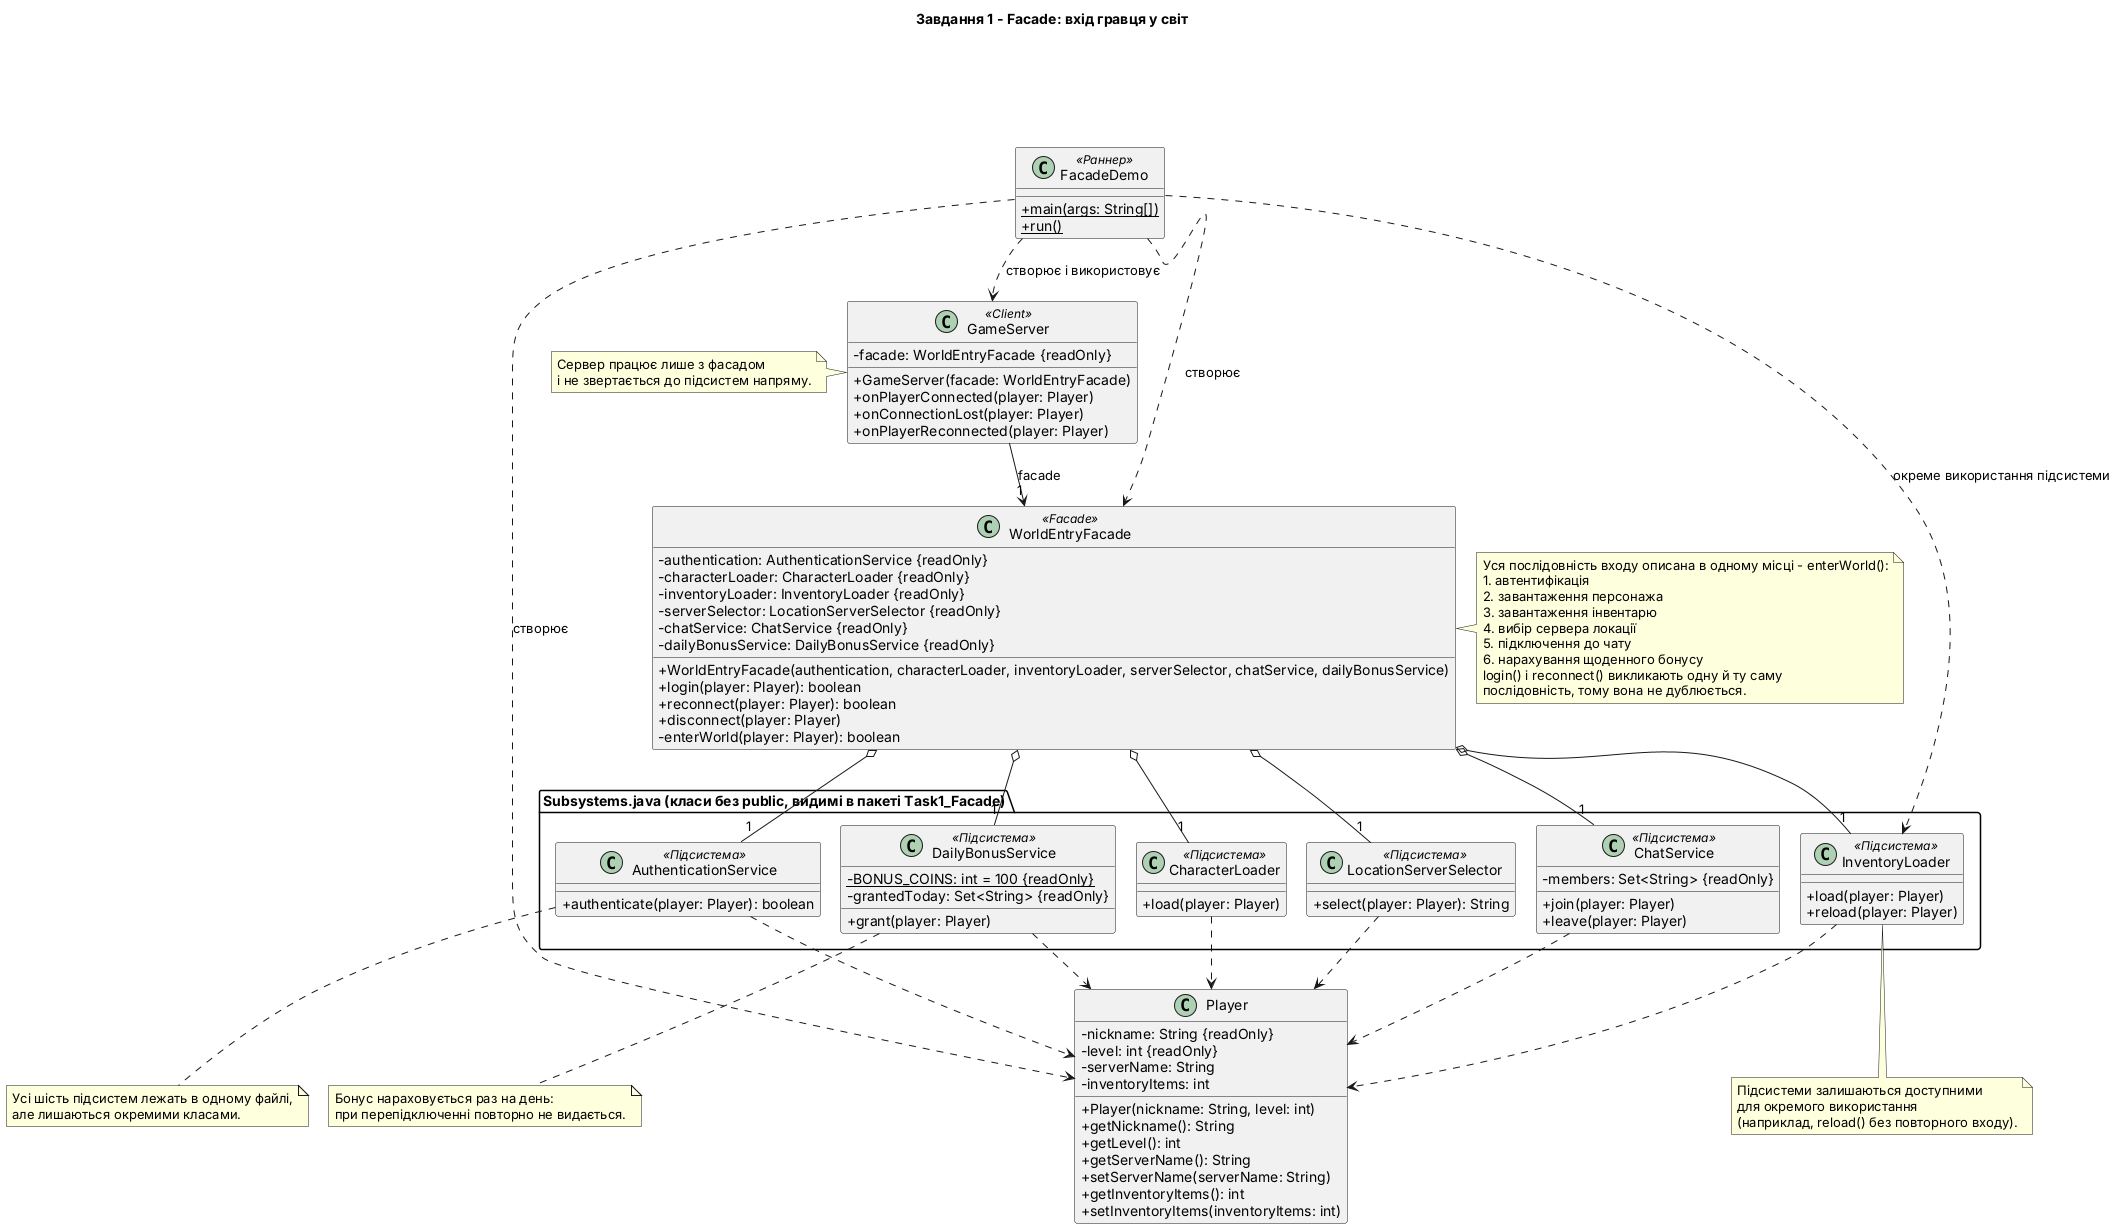

The diagram above was rendered by PlantUML. Its source (embedded in the PNG):
@startuml task1_facade
title Завдання 1 - Facade: вхід гравця у світ
skinparam classAttributeIconSize 0
skinparam shadowing false
set separator none
skinparam nodesep 20
skinparam ranksep 45

class FacadeDemo <<Раннер>> {
  + {static} main(args: String[])
  + {static} run()
}

class GameServer <<Client>> {
  - facade: WorldEntryFacade {readOnly}
  + GameServer(facade: WorldEntryFacade)
  + onPlayerConnected(player: Player)
  + onConnectionLost(player: Player)
  + onPlayerReconnected(player: Player)
}

class WorldEntryFacade <<Facade>> {
  - authentication: AuthenticationService {readOnly}
  - characterLoader: CharacterLoader {readOnly}
  - inventoryLoader: InventoryLoader {readOnly}
  - serverSelector: LocationServerSelector {readOnly}
  - chatService: ChatService {readOnly}
  - dailyBonusService: DailyBonusService {readOnly}
  + WorldEntryFacade(authentication, characterLoader, inventoryLoader, serverSelector, chatService, dailyBonusService)
  + login(player: Player): boolean
  + reconnect(player: Player): boolean
  + disconnect(player: Player)
  - enterWorld(player: Player): boolean
}

package "Subsystems.java (класи без public, видимі в пакеті Task1_Facade)" {
class AuthenticationService <<Підсистема>> {
  + authenticate(player: Player): boolean
}

class CharacterLoader <<Підсистема>> {
  + load(player: Player)
}

class InventoryLoader <<Підсистема>> {
  + load(player: Player)
  + reload(player: Player)
}

class LocationServerSelector <<Підсистема>> {
  + select(player: Player): String
}

class ChatService <<Підсистема>> {
  - members: Set<String> {readOnly}
  + join(player: Player)
  + leave(player: Player)
}

class DailyBonusService <<Підсистема>> {
  - {static} BONUS_COINS: int = 100 {readOnly}
  - grantedToday: Set<String> {readOnly}
  + grant(player: Player)
}
}

class Player {
  - nickname: String {readOnly}
  - level: int {readOnly}
  - serverName: String
  - inventoryItems: int
  + Player(nickname: String, level: int)
  + getNickname(): String
  + getLevel(): int
  + getServerName(): String
  + setServerName(serverName: String)
  + getInventoryItems(): int
  + setInventoryItems(inventoryItems: int)
}

GameServer --> "1" WorldEntryFacade : facade

WorldEntryFacade o-- "1" AuthenticationService
WorldEntryFacade o-- "1" CharacterLoader
WorldEntryFacade o-- "1" InventoryLoader
WorldEntryFacade o-- "1" LocationServerSelector
WorldEntryFacade o-- "1" ChatService
WorldEntryFacade o-- "1" DailyBonusService

AuthenticationService ..> Player
CharacterLoader ..> Player
InventoryLoader ..> Player
LocationServerSelector ..> Player
ChatService ..> Player
DailyBonusService ..> Player

FacadeDemo ..> GameServer : створює і використовує
FacadeDemo ..> WorldEntryFacade : створює
FacadeDemo ..> InventoryLoader : окреме використання підсистеми
FacadeDemo ..> Player : створює

note right of WorldEntryFacade
  Уся послідовність входу описана в одному місці - enterWorld():
  1. автентифікація
  2. завантаження персонажа
  3. завантаження інвентарю
  4. вибір сервера локації
  5. підключення до чату
  6. нарахування щоденного бонусу
  login() і reconnect() викликають одну й ту саму
  послідовність, тому вона не дублюється.
end note

note left of GameServer
  Сервер працює лише з фасадом
  і не звертається до підсистем напряму.
end note

note bottom of AuthenticationService
  Усі шість підсистем лежать в одному файлі,
  але лишаються окремими класами.
end note

note bottom of InventoryLoader
  Підсистеми залишаються доступними
  для окремого використання
  (наприклад, reload() без повторного входу).
end note

note bottom of DailyBonusService
  Бонус нараховується раз на день:
  при перепідключенні повторно не видається.
end note
@enduml